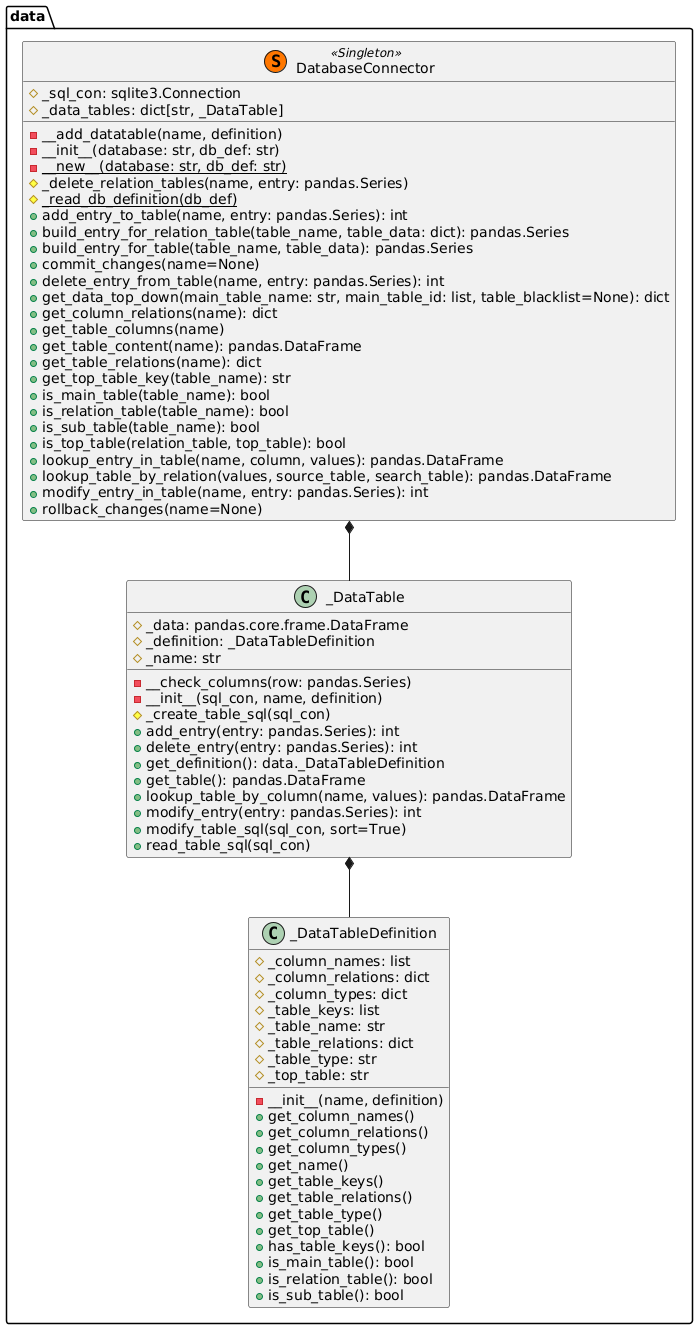

The diagram above was rendered by PlantUML. Its source (embedded in the PNG):
@startuml
!pragma useIntermediatePackages false

class data.DatabaseConnector << (S,#FF7700) Singleton >> {
  #_sql_con: sqlite3.Connection 
  #_data_tables: dict[str, _DataTable]
  -__add_datatable(name, definition)
  -__init__(database: str, db_def: str)
  -__new__(database: str, db_def: str) {static}
  #_delete_relation_tables(name, entry: pandas.Series)
  #_read_db_definition(db_def) {static}
  +add_entry_to_table(name, entry: pandas.Series): int
  +build_entry_for_relation_table(table_name, table_data: dict): pandas.Series
  +build_entry_for_table(table_name, table_data): pandas.Series
  +commit_changes(name=None)
  +delete_entry_from_table(name, entry: pandas.Series): int
  +get_data_top_down(main_table_name: str, main_table_id: list, table_blacklist=None): dict
  +get_column_relations(name): dict
  +get_table_columns(name)
  +get_table_content(name): pandas.DataFrame
  +get_table_relations(name): dict
  +get_top_table_key(table_name): str
  +is_main_table(table_name): bool
  +is_relation_table(table_name): bool
  +is_sub_table(table_name): bool
  +is_top_table(relation_table, top_table): bool
  +lookup_entry_in_table(name, column, values): pandas.DataFrame
  +lookup_table_by_relation(values, source_table, search_table): pandas.DataFrame
  +modify_entry_in_table(name, entry: pandas.Series): int
  +rollback_changes(name=None)
}
class data._DataTable {
  #_data: pandas.core.frame.DataFrame
  #_definition: _DataTableDefinition
  #_name: str
  -__check_columns(row: pandas.Series)
  -__init__(sql_con, name, definition)
  #_create_table_sql(sql_con)
  +add_entry(entry: pandas.Series): int
  +delete_entry(entry: pandas.Series): int
  +get_definition(): data._DataTableDefinition
  +get_table(): pandas.DataFrame
  +lookup_table_by_column(name, values): pandas.DataFrame
  +modify_entry(entry: pandas.Series): int
  +modify_table_sql(sql_con, sort=True)
  +read_table_sql(sql_con)
}
class data._DataTableDefinition {
  #_column_names: list
  #_column_relations: dict
  #_column_types: dict
  #_table_keys: list
  #_table_name: str
  #_table_relations: dict
  #_table_type: str
  #_top_table: str
  -__init__(name, definition)
  +get_column_names()
  +get_column_relations()
  +get_column_types()
  +get_name()
  +get_table_keys()
  +get_table_relations()
  +get_table_type()
  +get_top_table()
  +has_table_keys(): bool
  +is_main_table(): bool
  +is_relation_table(): bool
  +is_sub_table(): bool
}
data.DatabaseConnector *-- data._DataTable
data._DataTable *-- data._DataTableDefinition
@enduml